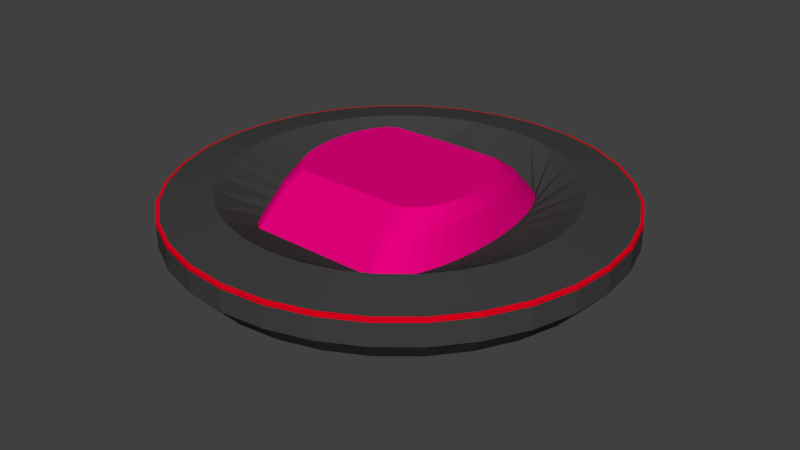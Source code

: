 # Source: UFOSmall.blend  (saved by Blender 2.76.0; exported with 4.5.12 LTS)
import bpy
from mathutils import Matrix  # noqa: F401  (used for matrix-valued properties, if any)

bpy.ops.wm.read_factory_settings(use_empty=True)
scene = bpy.context.scene
scene.name = 'Scene'

# ---- collections
col_collection_1 = bpy.data.collections.new('Collection 1'); scene.collection.children.link(col_collection_1)

# ---- materials (node trees are filled in below, after node groups)
mat_ufoboosters = bpy.data.materials.new('UFOBoosters')
mat_ufoboosters.alpha_threshold = 0.0
mat_ufoboosters.use_transparent_shadow = False
mat_ufoboosters.diffuse_color = (0.196, 0.1623, 0.1527, 1.0)
mat_ufoboosters.roughness = 0.5
mat_ufoboosters.specular_intensity = 1.0
mat_ufobody = bpy.data.materials.new('UFOBody')
mat_ufobody.alpha_threshold = 0.0
mat_ufobody.use_transparent_shadow = False
mat_ufobody.diffuse_color = (0.05222, 0.05222, 0.05222, 1.0)
mat_ufobody.roughness = 0.5
mat_ufobody.specular_intensity = 1.0
mat_ufocockpit = bpy.data.materials.new('UFOCockpit')
mat_ufocockpit.alpha_threshold = 0.0
mat_ufocockpit.use_transparent_shadow = False
mat_ufocockpit.diffuse_color = (0.8, 0.0, 0.208, 1.0)
mat_ufocockpit.roughness = 0.5
mat_ufocockpit.specular_intensity = 1.0
mat_ufoglow = bpy.data.materials.new('UFOGlow')
mat_ufoglow.alpha_threshold = 0.0
mat_ufoglow.use_transparent_shadow = False
mat_ufoglow.diffuse_color = (0.8, 0.0, 0.01434, 1.0)
mat_ufoglow.roughness = 0.5
mat_ufoglow.specular_intensity = 0.0

# ---- material node trees

# ---- world
world_world = bpy.data.worlds.new('World'); scene.world = world_world
world_world.color = (0.05088, 0.05088, 0.05088)
world_world.use_sun_shadow = False
world_world.sun_shadow_jitter_overblur = 0.0
world_world.cycles.sampling_method = 'MANUAL'
world_world.cycles.sample_map_resolution = 256

# ---- meshes
me_cube = bpy.data.meshes.new('Cube')
me_cube.from_pydata([(2.406, -7.441, 1.242), (-2.467, -7.441, 1.242), (4.472, 2.945, 1.242), (-5.913, -3.995, 1.242), (5.853, -3.995, 1.242), (-3.568, -6.853, 1.242), (6.215, -2.8, 1.242), (-5.913, 0.8788, 1.242), (2.406, 4.325, 1.242), (1.212, 4.687, 1.242), (-2.467, 4.325, 1.242), (-6.276, -2.8, 1.242), (6.337, -1.558, 1.242), (-4.533, -6.061, 1.242), (3.507, -6.853, 1.242), (-5.325, 1.98, 1.242), (-1.273, 4.687, 1.242), (5.264, 1.98, 1.242), (5.853, 0.8788, 1.242), (-0.03034, 4.81, 1.242), (6.215, -0.3158, 1.242), (-4.533, 2.945, 1.242), (4.472, -6.061, 1.242), (-6.398, -1.558, 1.242), (-5.325, -5.096, 1.242), (1.212, -7.804, 1.242), (3.507, 3.737, 1.242), (-1.273, -7.804, 1.242), (-0.03034, -7.926, 1.242), (-6.276, -0.3158, 1.242), (5.264, -5.096, 1.242), (-3.568, 3.737, 1.242), (2.406, -7.441, 0.5334), (-2.467, -7.441, 0.5334), (4.472, 2.945, 0.5334), (-5.913, -3.995, 0.5334), (5.853, -3.995, 0.5334), (-3.568, -6.853, 0.5334), (6.215, -2.8, 0.5334), (-5.913, 0.8788, 0.5334), (2.406, 4.325, 0.5334), (1.212, 4.687, 0.5334), (-2.467, 4.325, 0.5334), (-6.276, -2.8, 0.5334), (6.337, -1.558, 0.5334), (-4.533, -6.061, 0.5334), (3.507, -6.853, 0.5334), (-5.325, 1.98, 0.5334), (-1.273, 4.687, 0.5334), (5.264, 1.98, 0.5334), (5.853, 0.8788, 0.5334), (-0.03034, 4.81, 0.5334), (6.215, -0.3158, 0.5334), (-4.533, 2.945, 0.5334), (4.472, -6.061, 0.5334), (-6.398, -1.558, 0.5334), (-5.325, -5.096, 0.5334), (1.212, -7.804, 0.5334), (3.507, 3.737, 0.5334), (-1.273, -7.804, 0.5334), (-0.03034, -7.926, 0.5334), (-6.276, -0.3158, 0.5334), (5.264, -5.096, 0.5334), (-3.568, 3.737, 0.5334), (2.202, -6.948, -0.05853), (-2.263, -6.948, -0.05853), (4.094, 2.567, -0.05853), (-5.42, -3.791, -0.05853), (5.359, -3.791, -0.05853), (-3.271, -6.409, -0.05853), (5.691, -2.696, -0.05853), (-5.42, 0.6743, -0.05853), (2.202, 3.831, -0.05853), (1.108, 4.163, -0.05853), (-2.263, 3.831, -0.05853), (-5.752, -2.696, -0.05853), (5.803, -1.558, -0.05853), (-4.155, -5.683, -0.05853), (3.21, -6.409, -0.05853), (-4.881, 1.683, -0.05853), (-1.168, 4.163, -0.05853), (4.82, 1.683, -0.05853), (5.359, 0.6743, -0.05853), (-0.03034, 4.275, -0.05853), (5.691, -0.42, -0.05853), (-4.155, 2.567, -0.05853), (4.094, -5.683, -0.05853), (-5.864, -1.558, -0.05853), (-4.881, -4.799, -0.05853), (1.108, -7.28, -0.05853), (3.21, 3.292, -0.05853), (-1.168, -7.28, -0.05853), (-0.03034, -7.392, -0.05853), (-5.752, -0.42, -0.05853), (4.82, -4.799, -0.05853), (-3.271, 3.292, -0.05853), (1.835, -6.062, -0.56), (-1.896, -6.062, -0.56), (3.416, 1.889, -0.56), (-4.534, -3.423, -0.56), (4.473, -3.423, -0.56), (-2.738, -5.611, -0.56), (4.75, -2.509, -0.56), (-4.534, 0.3073, -0.56), (1.835, 2.945, -0.4095), (0.9206, 3.223, -0.6165), (-1.896, 2.945, -0.4095), (-4.811, -2.509, -0.56), (4.844, -1.558, -0.56), (-3.477, -5.005, -0.56), (2.678, -5.611, -0.56), (-4.083, 1.15, -0.56), (-0.9813, 3.223, -0.6165), (4.022, 1.15, -0.56), (4.473, 0.3073, -0.56), (-0.03034, 3.316, -0.6165), (4.75, -0.6071, -0.56), (-3.477, 1.889, -0.56), (3.416, -5.005, -0.56), (-4.905, -1.558, -0.56), (-4.083, -4.266, -0.56), (0.9206, -6.339, -0.56), (2.678, 2.495, -0.56), (-0.9813, -6.339, -0.56), (-0.03034, -6.433, -0.56), (-4.811, -0.6071, -0.56), (4.022, -4.266, -0.56), (-2.738, 2.495, -0.56), (1.374, -4.948, -1.223), (-1.434, -4.948, -1.223), (2.564, 1.036, -1.223), (-3.42, -2.962, -1.223), (3.359, -2.962, -1.223), (-2.069, -4.609, -1.223), (3.568, -2.274, -1.223), (-3.42, -0.154, -1.223), (1.374, 1.832, -1.223), (0.6854, 2.041, -1.223), (-1.434, 1.832, -1.223), (-3.629, -2.274, -1.223), (3.639, -1.558, -1.223), (-2.625, -4.153, -1.223), (2.008, -4.609, -1.223), (-3.081, 0.4804, -1.223), (-0.7461, 2.041, -1.223), (3.02, 0.4804, -1.223), (3.359, -0.154, -1.223), (-0.03034, 2.111, -1.223), (3.568, -0.8423, -1.223), (-2.625, 1.036, -1.223), (2.564, -4.153, -1.223), (-3.699, -1.558, -1.223), (-3.081, -3.597, -1.223), (0.6854, -5.157, -1.223), (2.008, 1.493, -1.223), (-0.7461, -5.157, -1.223), (-0.03034, -5.227, -1.223), (-3.629, -0.8423, -1.223), (3.02, -3.597, -1.223), (-2.069, 1.493, -1.223), (0.8911, -3.783, -1.492), (-0.9518, -3.783, -1.492), (1.672, 0.1447, -1.492), (-2.255, -2.48, -1.492), (2.194, -2.48, -1.492), (-1.368, -3.56, -1.492), (2.331, -2.028, -1.492), (-2.255, -0.6366, -1.492), (0.8911, 0.6667, -1.492), (0.4394, 0.8037, -1.492), (-0.9518, 0.6666, -1.492), (-2.392, -2.028, -1.492), (2.378, -1.558, -1.492), (-1.733, -3.261, -1.492), (1.307, -3.56, -1.492), (-2.032, -0.2203, -1.492), (-0.5001, 0.8037, -1.492), (1.972, -0.2203, -1.492), (2.194, -0.6366, -1.492), (-0.03034, 0.85, -1.492), (2.331, -1.088, -1.492), (-1.733, 0.1446, -1.492), (1.672, -3.261, -1.492), (-2.438, -1.558, -1.492), (-2.032, -2.896, -1.492), (0.4394, -3.92, -1.492), (1.307, 0.4441, -1.492), (-0.5001, -3.92, -1.492), (-0.03034, -3.966, -1.492), (-2.392, -1.088, -1.492), (1.972, -2.896, -1.492), (-1.368, 0.4441, -1.492), (1.83, -6.049, 1.504), (-1.89, -6.049, 1.504), (3.407, 1.879, 1.504), (-4.521, -3.418, 1.504), (4.46, -3.418, 1.504), (-2.731, -5.6, 1.504), (4.737, -2.506, 1.504), (-4.521, 0.302, 1.504), (1.83, 2.933, 1.504), (0.9179, 3.209, 1.504), (-1.89, 2.933, 1.504), (-4.798, -2.506, 1.504), (4.83, -1.558, 1.504), (-3.467, -4.995, 1.504), (2.67, -5.6, 1.504), (-4.072, 1.142, 1.504), (-0.9786, 3.209, 1.504), (4.011, 1.142, 1.504), (4.46, 0.3021, 1.504), (-0.03034, 3.303, 1.504), (4.737, -0.6098, 1.504), (-3.467, 1.879, 1.504), (3.407, -4.995, 1.504), (-4.891, -1.558, 1.504), (-4.072, -4.259, 1.504), (0.9179, -6.326, 1.504), (2.67, 2.484, 1.504), (-0.9786, -6.326, 1.504), (-0.03034, -6.419, 1.504), (-4.798, -0.6098, 1.504), (4.011, -4.259, 1.504), (-2.731, 2.484, 1.504), (2.221, -4.605, 0.7845), (-2.281, -4.605, 0.7845), (2.622, 0.7741, 0.7845), (-2.95, -2.82, 0.7845), (2.89, -2.82, 0.7845), (-2.495, -4.3, 0.7845), (2.96, -2.202, 0.7845), (-2.95, -0.296, 0.7845), (2.221, 1.489, 0.7845), (1.989, 1.677, 0.7845), (-2.281, 1.489, 0.7845), (-3.021, -2.202, 0.7845), (2.984, -1.558, 0.7845), (-2.682, -3.89, 0.7845), (2.434, -4.3, 0.7845), (-2.836, 0.2743, 0.7845), (-2.049, 1.677, 0.7845), (2.775, 0.2743, 0.7845), (2.89, -0.2959, 0.7845), (-0.03034, 1.74, 0.7845), (2.96, -0.9147, 0.7845), (-2.682, 0.774, 0.7845), (2.622, -3.89, 0.7845), (-3.045, -1.558, 0.7845), (-2.836, -3.39, 0.7845), (1.989, -4.793, 0.7845), (2.434, 1.184, 0.7845), (-2.049, -4.793, 0.7845), (1.748, -4.856, 0.7845), (-3.021, -0.9147, 0.7845), (2.775, -3.39, 0.7845), (-2.495, 1.184, 0.7845), (2.013, -3.925, 1.623), (-2.063, -3.925, 1.623), (2.376, 0.2535, 1.623), (-2.668, -2.539, 1.623), (2.618, -2.539, 1.623), (-2.256, -3.688, 1.623), (2.682, -2.058, 1.623), (-2.668, -0.5776, 1.623), (2.013, 0.8089, 1.623), (1.803, 0.9547, 1.623), (-2.063, 0.8089, 1.623), (-2.732, -2.058, 1.623), (2.703, -1.558, 1.623), (-2.426, -3.37, 1.623), (2.206, -3.688, 1.623), (-2.565, -0.1347, 1.623), (-1.853, 0.9547, 1.623), (2.515, -0.1347, 1.623), (2.618, -0.5776, 1.623), (-0.02507, 1.004, 1.623), (2.682, -1.058, 1.623), (-2.426, 0.2535, 1.623), (2.376, -3.37, 1.623), (-2.753, -1.558, 1.623), (-2.565, -2.982, 1.623), (1.803, -4.071, 1.623), (2.206, 0.5722, 1.623), (-1.853, -4.071, 1.623), (1.584, -4.12, 1.623), (-2.732, -1.058, 1.623), (2.515, -2.982, 1.623), (-2.256, 0.5722, 1.623), (1.848, -3.348, 2.053), (-1.889, -3.348, 2.053), (2.181, -0.1882, 2.053), (-2.445, -2.299, 2.053), (2.403, -2.299, 2.053), (-2.067, -3.169, 2.053), (2.461, -1.936, 2.053), (-2.445, -0.8167, 2.053), (1.848, 0.2317, 2.053), (1.655, 0.342, 2.053), (-1.889, 0.2317, 2.053), (-2.503, -1.936, 2.053), (2.481, -1.558, 2.053), (-2.222, -2.928, 2.053), (2.025, -3.169, 2.053), (-2.35, -0.4818, 2.053), (-1.697, 0.342, 2.053), (2.308, -0.4818, 2.053), (2.403, -0.8167, 2.053), (-0.0209, 0.3792, 2.053), (2.461, -1.18, 2.053), (-2.222, -0.1882, 2.053), (2.181, -2.928, 2.053), (-2.523, -1.558, 2.053), (-2.35, -2.634, 2.053), (1.655, -3.458, 2.053), (2.025, 0.0527, 2.053), (-1.697, -3.458, 2.053), (1.455, -3.495, 2.053), (-2.503, -1.18, 2.053), (2.308, -2.634, 2.053), (-2.067, 0.0527, 2.053), (-4.533, -6.061, 1.153), (-5.325, -5.096, 1.153), (5.264, -5.096, 1.153), (4.472, -6.061, 1.153), (6.215, -0.3158, 1.153), (6.337, -1.558, 1.153), (2.406, 4.325, 1.153), (3.507, 3.737, 1.153), (3.507, -6.853, 1.153), (-1.273, -7.804, 1.153), (-2.467, -7.441, 1.153), (-5.913, -3.995, 1.153), (-6.398, -1.558, 1.153), (-6.276, -0.3158, 1.153), (-1.273, 4.687, 1.153), (-0.03034, 4.81, 1.153), (4.472, 2.945, 1.153), (2.406, -7.441, 1.153), (1.212, -7.804, 1.153), (-3.568, 3.737, 1.153), (-2.467, 4.325, 1.153), (-6.276, -2.8, 1.153), (-4.533, 2.945, 1.153), (-0.03034, -7.926, 1.153), (-5.325, 1.98, 1.153), (6.215, -2.8, 1.153), (5.853, -3.995, 1.153), (-3.568, -6.853, 1.153), (5.264, 1.98, 1.153), (5.853, 0.8788, 1.153), (1.212, 4.687, 1.153), (-5.913, 0.8788, 1.153), (-5.25, -5.046, 1.258), (-4.469, -5.997, 1.258), (4.409, -5.997, 1.258), (5.189, -5.046, 1.258), (6.247, -1.558, 1.258), (6.127, -0.3333, 1.258), (3.457, 3.662, 1.258), (2.372, 4.242, 1.258), (3.457, -6.778, 1.258), (-2.433, -7.358, 1.258), (-1.255, -7.716, 1.258), (-5.83, -3.961, 1.258), (-6.187, -0.3333, 1.258), (-6.308, -1.558, 1.258), (-0.03034, 4.72, 1.258), (-1.255, 4.599, 1.258), (4.409, 2.881, 1.258), (1.194, -7.716, 1.258), (2.372, -7.358, 1.258), (-2.433, 4.242, 1.258), (-3.518, 3.662, 1.258), (-6.187, -2.783, 1.258), (-4.469, 2.881, 1.258), (-0.03034, -7.836, 1.258), (-5.25, 1.93, 1.258), (5.77, -3.961, 1.258), (6.127, -2.783, 1.258), (-3.518, -6.778, 1.258), (5.77, 0.8444, 1.258), (5.189, 1.93, 1.258), (1.194, 4.599, 1.258), (-5.83, 0.8444, 1.258), (1.835, -6.062, 0.02156), (-1.896, -6.062, 0.02156), (3.416, 1.889, 0.02156), (-4.534, -3.423, 0.02156), (4.473, -3.423, 0.02156), (-2.738, -5.611, 0.02156), (4.75, -2.509, 0.02156), (-4.534, 0.3073, 0.02156), (1.835, 2.945, 0.02156), (0.9206, 3.223, 0.02156), (-1.896, 2.945, 0.02156), (-4.811, -2.509, 0.02156), (4.844, -1.558, 0.02156), (-3.477, -5.005, 0.02156), (2.678, -5.611, 0.02156), (-4.083, 1.15, 0.02156), (-0.9813, 3.223, 0.02156), (4.022, 1.15, 0.02156), (4.473, 0.3073, 0.02156), (-0.03034, 3.316, 0.02156), (4.75, -0.6071, 0.02156), (-3.477, 1.889, 0.02156), (3.416, -5.005, 0.02156), (-4.905, -1.558, 0.02156), (-4.083, -4.266, 0.02156), (0.9206, -6.339, 0.02156), (2.678, 2.495, 0.02156), (-0.9813, -6.339, 0.02156), (-0.03034, -6.433, 0.02156), (-4.811, -0.6071, 0.02156), (4.022, -4.266, 0.02156), (-2.738, 2.495, 0.02156), (1.374, -4.948, -0.6418), (-1.434, -4.948, -0.6418), (2.564, 1.036, -0.6418), (-3.42, -2.962, -0.6418), (3.359, -2.962, -0.6418), (-2.069, -4.609, -0.6418), (3.568, -2.274, -0.6418), (-3.42, -0.154, -0.6418), (1.374, 1.832, -0.6418), (0.6854, 2.041, -0.6418), (-1.434, 1.832, -0.6418), (-3.629, -2.274, -0.6418), (3.639, -1.558, -0.6418), (-2.625, -4.153, -0.6418), (2.008, -4.609, -0.6418), (-3.081, 0.4804, -0.6418), (-0.7461, 2.041, -0.6418), (3.02, 0.4804, -0.6418), (3.359, -0.154, -0.6418), (-0.03034, 2.111, -0.6418), (3.568, -0.8423, -0.6418), (-2.625, 1.036, -0.6418), (2.564, -4.153, -0.6418), (-3.699, -1.558, -0.6418), (-3.081, -3.597, -0.6418), (0.6854, -5.157, -0.6418), (2.008, 1.493, -0.6418), (-0.7461, -5.157, -0.6418), (-0.03034, -5.227, -0.6418), (-3.629, -0.8423, -0.6418), (3.02, -3.597, -0.6418), (-2.069, 1.493, -0.6418), (-2.311, 3.258, -0.3739), (-2.089, 3.258, -0.4246), (-1.91, 3.258, -0.5667), (-1.812, 3.258, -0.7719), (-1.812, 3.258, -0.9998), (-1.91, 3.258, -1.205), (-2.089, 3.258, -1.347), (-2.311, 3.258, -1.398), (-2.533, 3.258, -1.347), (-2.711, 3.258, -1.205), (-2.81, 3.258, -0.9998), (-2.81, 3.258, -0.7719), (-2.711, 3.258, -0.5667), (-2.533, 3.258, -0.4246), (2.384, 3.258, -0.3739), (2.607, 3.258, -0.4246), (2.785, 3.258, -0.5667), (2.884, 3.258, -0.7719), (2.884, 3.258, -0.9998), (2.785, 3.258, -1.205), (2.607, 3.258, -1.347), (2.384, 3.258, -1.398), (2.162, 3.258, -1.347), (1.984, 3.258, -1.205), (1.885, 3.258, -0.9998), (1.885, 3.258, -0.7719), (1.984, 3.258, -0.5667), (2.162, 3.258, -0.4246), (-1.895, 3.009, -0.4646), (-1.712, 3.009, -0.5063), (-1.566, 3.009, -0.6232), (-1.484, 3.009, -0.7921), (-1.484, 3.009, -0.9796), (-1.566, 3.009, -1.148), (-1.712, 3.009, -1.265), (-1.895, 3.009, -1.307), (-2.078, 3.009, -1.265), (-2.224, 3.009, -1.148), (-2.306, 3.009, -0.9796), (-2.306, 3.009, -0.7921), (-2.224, 3.009, -0.6232), (-2.078, 3.009, -0.5063), (1.969, 3.009, -0.4646), (2.151, 3.009, -0.5063), (2.298, 3.009, -0.6232), (2.379, 3.009, -0.7921), (2.379, 3.009, -0.9796), (2.298, 3.009, -1.148), (2.151, 3.009, -1.265), (1.969, 3.009, -1.307), (1.786, 3.009, -1.265), (1.639, 3.009, -1.148), (1.558, 3.009, -0.9796), (1.558, 3.009, -0.7921), (1.639, 3.009, -0.6232), (1.786, 3.009, -0.5063), (-1.507, 2.751, -0.5492), (-1.361, 2.751, -0.5825), (-1.244, 2.751, -0.6759), (-1.179, 2.751, -0.8109), (-1.179, 2.751, -0.9608), (-1.244, 2.751, -1.096), (-1.361, 2.751, -1.189), (-1.507, 2.751, -1.223), (-1.653, 2.751, -1.189), (-1.77, 2.751, -1.096), (-1.835, 2.751, -0.9608), (-1.835, 2.751, -0.8109), (-1.77, 2.751, -0.6759), (-1.653, 2.751, -0.5825), (1.581, 2.751, -0.5492), (1.727, 2.751, -0.5825), (1.844, 2.751, -0.6759), (1.909, 2.751, -0.8109), (1.909, 2.751, -0.9608), (1.844, 2.751, -1.096), (1.727, 2.751, -1.189), (1.581, 2.751, -1.223), (1.435, 2.751, -1.189), (1.318, 2.751, -1.096), (1.253, 2.751, -0.9608), (1.253, 2.751, -0.8109), (1.318, 2.751, -0.6759), (1.435, 2.751, -0.5825), (-1.169, 2.209, -0.6228), (-1.055, 2.209, -0.6488), (-0.9638, 2.209, -0.7218), (-0.913, 2.209, -0.8273), (-0.913, 2.209, -0.9444), (-0.9638, 2.209, -1.05), (-1.055, 2.209, -1.123), (-1.169, 2.209, -1.149), (-1.284, 2.209, -1.123), (-1.375, 2.209, -1.05), (-1.426, 2.209, -0.9444), (-1.426, 2.209, -0.8273), (-1.375, 2.209, -0.7218), (-1.284, 2.209, -0.6488), (1.243, 2.209, -0.6228), (1.357, 2.209, -0.6488), (1.449, 2.209, -0.7218), (1.5, 2.209, -0.8273), (1.5, 2.209, -0.9444), (1.449, 2.209, -1.05), (1.357, 2.209, -1.123), (1.243, 2.209, -1.149), (1.129, 2.209, -1.123), (1.038, 2.209, -1.05), (0.9868, 2.209, -0.9444), (0.9868, 2.209, -0.8273), (1.038, 2.209, -0.7218), (1.129, 2.209, -0.6488), (-1.169, 1.527, -0.6228), (-1.055, 1.527, -0.6488), (-0.9638, 1.527, -0.7218), (-0.913, 1.527, -0.8273), (-0.913, 1.527, -0.9444), (-0.9638, 1.527, -1.05), (-1.055, 1.527, -1.123), (-1.169, 1.527, -1.149), (-1.284, 1.527, -1.123), (-1.375, 1.527, -1.05), (-1.426, 1.527, -0.9444), (-1.426, 1.527, -0.8273), (-1.375, 1.527, -0.7218), (-1.284, 1.527, -0.6488), (1.243, 1.527, -0.6228), (1.357, 1.527, -0.6488), (1.449, 1.527, -0.7218), (1.5, 1.527, -0.8273), (1.5, 1.527, -0.9444), (1.449, 1.527, -1.05), (1.357, 1.527, -1.123), (1.243, 1.527, -1.149), (1.129, 1.527, -1.123), (1.038, 1.527, -1.05), (0.9868, 1.527, -0.9444), (0.9868, 1.527, -0.8273), (1.038, 1.527, -0.7218), (1.129, 1.527, -0.6488), (-2.311, 3.989, -0.2436), (-2.032, 3.989, -0.3072), (-1.809, 3.989, -0.4854), (-1.685, 3.989, -0.7429), (-1.685, 3.989, -1.029), (-1.809, 3.989, -1.286), (-2.032, 3.989, -1.464), (-2.311, 3.989, -1.528), (-2.589, 3.989, -1.464), (-2.813, 3.989, -1.286), (-2.937, 3.989, -1.029), (-2.937, 3.989, -0.7429), (-2.813, 3.989, -0.4854), (-2.589, 3.989, -0.3072), (2.384, 3.989, -0.2641), (2.654, 3.989, -0.3256), (2.871, 3.989, -0.4982), (2.991, 3.989, -0.7475), (2.991, 3.989, -1.024), (2.871, 3.989, -1.274), (2.654, 3.989, -1.446), (2.384, 3.989, -1.508), (2.115, 3.989, -1.446), (1.898, 3.989, -1.274), (1.778, 3.989, -1.024), (1.778, 3.989, -0.7475), (1.898, 3.989, -0.4982), (2.115, 3.989, -0.3256), (2.384, 3.753, -0.4817), (2.56, 3.753, -0.5217), (2.7, 3.753, -0.6339), (2.778, 3.753, -0.7959), (2.778, 3.753, -0.9758), (2.7, 3.753, -1.138), (2.56, 3.753, -1.25), (2.384, 3.753, -1.29), (2.209, 3.753, -1.25), (2.068, 3.753, -1.138), (1.99, 3.753, -0.9758), (1.99, 3.753, -0.7959), (2.068, 3.753, -0.6339), (2.209, 3.753, -0.5217), (-2.311, 3.753, -0.4634), (-2.127, 3.753, -0.5053), (-1.98, 3.753, -0.6225), (-1.899, 3.753, -0.7918), (-1.899, 3.753, -0.9798), (-1.98, 3.753, -1.149), (-2.127, 3.753, -1.266), (-2.311, 3.753, -1.308), (-2.494, 3.753, -1.266), (-2.641, 3.753, -1.149), (-2.723, 3.753, -0.9798), (-2.723, 3.753, -0.7918), (-2.641, 3.753, -0.6225), (-2.494, 3.753, -0.5053), (2.384, 4.433, -0.7575), (2.44, 4.433, -0.7702), (2.485, 4.433, -0.8058), (2.51, 4.433, -0.8573), (2.51, 4.433, -0.9144), (2.485, 4.433, -0.9659), (2.44, 4.433, -1.002), (2.384, 4.433, -1.014), (2.329, 4.433, -1.002), (2.284, 4.433, -0.9659), (2.259, 4.433, -0.9144), (2.259, 4.433, -0.8573), (2.284, 4.433, -0.8058), (2.329, 4.433, -0.7702), (-2.311, 4.433, -0.7739), (-2.262, 4.433, -0.785), (-2.223, 4.433, -0.816), (-2.202, 4.433, -0.8609), (-2.202, 4.433, -0.9108), (-2.223, 4.433, -0.9557), (-2.262, 4.433, -0.9867), (-2.311, 4.433, -0.9978), (-2.359, 4.433, -0.9867), (-2.398, 4.433, -0.9557), (-2.42, 4.433, -0.9108), (-2.42, 4.433, -0.8609), (-2.398, 4.433, -0.816), (-2.359, 4.433, -0.785)], [], [(353, 205, 216, 352), (36, 68, 70, 38), (321, 56, 45, 320), (323, 54, 62, 322), (325, 44, 52, 324), (327, 58, 40, 326), (328, 46, 54, 323), (330, 33, 59, 329), (331, 35, 56, 321), (333, 61, 55, 332), (335, 51, 48, 334), (336, 34, 58, 327), (338, 57, 32, 337), (340, 42, 63, 339), (341, 43, 35, 331), (337, 32, 46, 328), (339, 63, 53, 342), (329, 59, 60, 343), (334, 48, 42, 340), (342, 53, 47, 344), (346, 36, 38, 345), (347, 37, 33, 330), (349, 50, 49, 348), (348, 49, 34, 336), (326, 40, 41, 350), (351, 39, 61, 333), (320, 45, 37, 347), (344, 47, 39, 351), (324, 52, 50, 349), (322, 62, 36, 346), (350, 41, 51, 335), (332, 55, 43, 341), (343, 60, 57, 338), (345, 38, 44, 325), (94, 126, 100, 68), (37, 69, 65, 33), (50, 82, 81, 49), (49, 81, 66, 34), (40, 72, 73, 41), (39, 71, 93, 61), (45, 77, 69, 37), (47, 79, 71, 39), (52, 84, 82, 50), (62, 94, 68, 36), (41, 73, 83, 51), (55, 87, 75, 43), (60, 92, 89, 57), (38, 70, 76, 44), (56, 88, 77, 45), (54, 86, 94, 62), (44, 76, 84, 52), (58, 90, 72, 40), (46, 78, 86, 54), (33, 65, 91, 59), (35, 67, 88, 56), (61, 93, 87, 55), (51, 83, 80, 48), (34, 66, 90, 58), (57, 89, 64, 32), (42, 74, 95, 63), (43, 75, 67, 35), (32, 64, 78, 46), (63, 95, 85, 53), (59, 91, 92, 60), (48, 80, 74, 42), (53, 85, 79, 47), (107, 395, 387, 99), (73, 105, 115, 83), (87, 119, 107, 75), (92, 124, 121, 89), (70, 102, 108, 76), (88, 120, 109, 77), (86, 118, 126, 94), (76, 108, 116, 84), (90, 122, 104, 72), (78, 110, 118, 86), (65, 97, 123, 91), (67, 99, 120, 88), (93, 125, 119, 87), (83, 115, 112, 80), (66, 98, 122, 90), (89, 121, 96, 64), (74, 106, 127, 95), (75, 107, 99, 67), (64, 96, 110, 78), (95, 127, 117, 85), (91, 123, 124, 92), (80, 112, 106, 74), (85, 117, 111, 79), (68, 100, 102, 70), (69, 101, 97, 65), (82, 114, 113, 81), (81, 113, 98, 66), (72, 104, 105, 73), (71, 103, 125, 93), (77, 109, 101, 69), (79, 111, 103, 71), (84, 116, 114, 82), (147, 179, 176, 144), (156, 444, 443, 155), (121, 409, 384, 96), (142, 430, 416, 128), (115, 403, 400, 112), (159, 447, 426, 138), (99, 387, 408, 120), (154, 442, 418, 130), (110, 398, 406, 118), (151, 439, 445, 157), (108, 396, 404, 116), (155, 443, 417, 129), (120, 408, 397, 109), (136, 424, 442, 154), (124, 412, 409, 121), (158, 446, 438, 150), (126, 414, 388, 100), (140, 428, 422, 134), (139, 427, 439, 151), (109, 397, 389, 101), (147, 435, 425, 137), (146, 434, 436, 148), (113, 401, 386, 98), (135, 423, 431, 143), (157, 445, 423, 135), (100, 388, 390, 102), (137, 425, 424, 136), (145, 433, 434, 146), (123, 411, 412, 124), (129, 417, 421, 133), (143, 431, 437, 149), (96, 384, 398, 110), (170, 176, 179, 169, 168, 186, 162, 177, 178, 180, 172, 166, 164, 190, 182, 174, 160, 185, 188, 187, 161, 165, 173, 184, 163, 171, 183, 189, 167, 175, 181, 191), (130, 162, 186, 154), (153, 185, 160, 128), (138, 170, 191, 159), (139, 171, 163, 131), (128, 160, 174, 142), (159, 191, 181, 149), (155, 187, 188, 156), (144, 176, 170, 138), (149, 181, 175, 143), (132, 164, 166, 134), (133, 165, 161, 129), (146, 178, 177, 145), (145, 177, 162, 130), (136, 168, 169, 137), (135, 167, 189, 157), (141, 173, 165, 133), (143, 175, 167, 135), (148, 180, 178, 146), (158, 190, 164, 132), (137, 169, 179, 147), (151, 183, 171, 139), (156, 188, 185, 153), (134, 166, 172, 140), (152, 184, 173, 141), (150, 182, 190, 158), (140, 172, 180, 148), (154, 186, 168, 136), (142, 174, 182, 150), (129, 161, 187, 155), (131, 163, 184, 152), (157, 189, 183, 151), (201, 233, 232, 200), (355, 222, 214, 354), (357, 212, 204, 356), (359, 200, 218, 358), (354, 214, 206, 360), (362, 219, 193, 361), (352, 216, 195, 363), (365, 215, 221, 364), (367, 208, 211, 366), (358, 218, 194, 368), (370, 192, 217, 369), (372, 223, 202, 371), (363, 195, 203, 373), (360, 206, 192, 370), (374, 213, 223, 372), (375, 220, 219, 362), (371, 202, 208, 367), (376, 207, 213, 374), (378, 198, 196, 377), (361, 193, 197, 379), (381, 209, 210, 380), (368, 194, 209, 381), (382, 201, 200, 359), (364, 221, 199, 383), (379, 197, 205, 353), (383, 199, 207, 376), (380, 210, 212, 357), (377, 196, 222, 355), (366, 211, 201, 382), (373, 203, 215, 365), (369, 217, 220, 375), (356, 204, 198, 378), (236, 268, 262, 230), (221, 253, 231, 199), (197, 229, 237, 205), (199, 231, 239, 207), (210, 242, 244, 212), (196, 228, 254, 222), (211, 243, 233, 201), (203, 235, 247, 215), (217, 249, 252, 220), (204, 236, 230, 198), (205, 237, 248, 216), (222, 254, 246, 214), (212, 244, 236, 204), (200, 232, 250, 218), (214, 246, 238, 206), (219, 251, 225, 193), (216, 248, 227, 195), (215, 247, 253, 221), (208, 240, 243, 211), (218, 250, 226, 194), (192, 224, 249, 217), (223, 255, 234, 202), (195, 227, 235, 203), (206, 238, 224, 192), (213, 245, 255, 223), (220, 252, 251, 219), (202, 234, 240, 208), (207, 239, 245, 213), (198, 230, 228, 196), (193, 225, 229, 197), (209, 241, 242, 210), (194, 226, 241, 209), (283, 315, 289, 257), (237, 269, 280, 248), (254, 286, 278, 246), (244, 276, 268, 236), (232, 264, 282, 250), (246, 278, 270, 238), (251, 283, 257, 225), (248, 280, 259, 227), (247, 279, 285, 253), (240, 272, 275, 243), (250, 282, 258, 226), (224, 256, 281, 249), (255, 287, 266, 234), (227, 259, 267, 235), (238, 270, 256, 224), (245, 277, 287, 255), (252, 284, 283, 251), (234, 266, 272, 240), (239, 271, 277, 245), (230, 262, 260, 228), (225, 257, 261, 229), (241, 273, 274, 242), (226, 258, 273, 241), (233, 265, 264, 232), (253, 285, 263, 231), (229, 261, 269, 237), (231, 263, 271, 239), (242, 274, 276, 244), (228, 260, 286, 254), (243, 275, 265, 233), (235, 267, 279, 247), (249, 281, 284, 252), (298, 319, 309, 303, 295, 317, 311, 299, 291, 312, 301, 293, 289, 315, 316, 313, 288, 302, 310, 318, 292, 294, 300, 308, 306, 305, 290, 314, 296, 297, 307, 304), (280, 312, 291, 259), (279, 311, 317, 285), (272, 304, 307, 275), (282, 314, 290, 258), (256, 288, 313, 281), (287, 319, 298, 266), (259, 291, 299, 267), (270, 302, 288, 256), (277, 309, 319, 287), (284, 316, 315, 283), (266, 298, 304, 272), (271, 303, 309, 277), (262, 294, 292, 260), (257, 289, 293, 261), (273, 305, 306, 274), (258, 290, 305, 273), (265, 297, 296, 264), (285, 317, 295, 263), (261, 293, 301, 269), (263, 295, 303, 271), (274, 306, 308, 276), (260, 292, 318, 286), (275, 307, 297, 265), (267, 299, 311, 279), (281, 313, 316, 284), (268, 300, 294, 262), (269, 301, 312, 280), (286, 318, 310, 278), (276, 308, 300, 268), (264, 296, 314, 282), (278, 310, 302, 270), (6, 345, 325, 12), (28, 343, 338, 25), (23, 332, 341, 11), (9, 350, 335, 19), (30, 322, 346, 4), (20, 324, 349, 18), (15, 344, 351, 7), (13, 320, 347, 5), (7, 351, 333, 29), (8, 326, 350, 9), (17, 348, 336, 2), (18, 349, 348, 17), (5, 347, 330, 1), (4, 346, 345, 6), (21, 342, 344, 15), (16, 334, 340, 10), (27, 329, 343, 28), (31, 339, 342, 21), (0, 337, 328, 14), (11, 341, 331, 3), (10, 340, 339, 31), (25, 338, 337, 0), (2, 336, 327, 26), (19, 335, 334, 16), (29, 333, 332, 23), (3, 331, 321, 24), (1, 330, 329, 27), (14, 328, 323, 22), (26, 327, 326, 8), (12, 325, 324, 20), (22, 323, 322, 30), (24, 321, 320, 13), (12, 356, 378, 6), (25, 369, 375, 28), (11, 373, 365, 23), (19, 366, 382, 9), (4, 377, 355, 30), (18, 380, 357, 20), (7, 383, 376, 15), (5, 379, 353, 13), (29, 364, 383, 7), (9, 382, 359, 8), (2, 368, 381, 17), (17, 381, 380, 18), (1, 361, 379, 5), (6, 378, 377, 4), (15, 376, 374, 21), (10, 371, 367, 16), (28, 375, 362, 27), (21, 374, 372, 31), (14, 360, 370, 0), (3, 363, 373, 11), (31, 372, 371, 10), (0, 370, 369, 25), (26, 358, 368, 2), (16, 367, 366, 19), (23, 365, 364, 29), (24, 352, 363, 3), (27, 362, 361, 1), (22, 354, 360, 14), (8, 359, 358, 26), (20, 357, 356, 12), (30, 355, 354, 22), (13, 353, 352, 24), (396, 428, 436, 404), (410, 442, 424, 392), (398, 430, 438, 406), (385, 417, 443, 411), (387, 419, 440, 408), (413, 445, 439, 407), (403, 435, 432, 400), (386, 418, 442, 410), (409, 441, 416, 384), (394, 426, 447, 415), (395, 427, 419, 387), (384, 416, 430, 398), (415, 447, 437, 405), (411, 443, 444, 412), (400, 432, 426, 394), (405, 437, 431, 399), (388, 420, 422, 390), (389, 421, 417, 385), (402, 434, 433, 401), (401, 433, 418, 386), (392, 424, 425, 393), (391, 423, 445, 413), (397, 429, 421, 389), (399, 431, 423, 391), (404, 436, 434, 402), (414, 446, 420, 388), (393, 425, 435, 403), (407, 439, 427, 395), (412, 444, 441, 409), (390, 422, 428, 396), (408, 440, 429, 397), (406, 438, 446, 414), (134, 422, 420, 132), (127, 415, 405, 117), (112, 400, 394, 106), (130, 418, 433, 145), (117, 405, 399, 111), (101, 389, 385, 97), (133, 421, 429, 141), (114, 402, 401, 113), (104, 392, 393, 105), (132, 420, 446, 158), (103, 391, 413, 125), (111, 399, 391, 103), (153, 441, 444, 156), (116, 404, 402, 114), (105, 393, 403, 115), (141, 429, 440, 152), (119, 407, 395, 107), (102, 390, 396, 108), (148, 436, 428, 140), (118, 406, 414, 126), (150, 438, 430, 142), (122, 410, 392, 104), (152, 440, 419, 131), (97, 385, 411, 123), (144, 432, 435, 147), (125, 413, 407, 119), (128, 416, 441, 153), (98, 386, 410, 122), (131, 419, 427, 139), (106, 394, 415, 127), (149, 437, 447, 159), (138, 426, 432, 144), (468, 469, 609, 608), (454, 455, 595, 594), (496, 495, 523, 524), (482, 481, 509, 510), (455, 454, 482, 483), (469, 468, 496, 497), (456, 455, 483, 484), (470, 469, 497, 498), (457, 456, 484, 485), (471, 470, 498, 499), (458, 457, 485, 486), (472, 471, 499, 500), (459, 458, 486, 487), (473, 472, 500, 501), (460, 459, 487, 488), (474, 473, 501, 502), (461, 460, 488, 489), (475, 474, 502, 503), (448, 461, 489, 476), (449, 448, 476, 477), (462, 475, 503, 490), (463, 462, 490, 491), (450, 449, 477, 478), (464, 463, 491, 492), (451, 450, 478, 479), (465, 464, 492, 493), (452, 451, 479, 480), (466, 465, 493, 494), (453, 452, 480, 481), (467, 466, 494, 495), (454, 453, 481, 482), (468, 467, 495, 496), (508, 507, 535, 536), (521, 520, 548, 549), (483, 482, 510, 511), (497, 496, 524, 525), (484, 483, 511, 512), (498, 497, 525, 526), (485, 484, 512, 513), (499, 498, 526, 527), (486, 485, 513, 514), (500, 499, 527, 528), (487, 486, 514, 515), (501, 500, 528, 529), (488, 487, 515, 516), (502, 501, 529, 530), (489, 488, 516, 517), (503, 502, 530, 531), (476, 489, 517, 504), (477, 476, 504, 505), (490, 503, 531, 518), (491, 490, 518, 519), (478, 477, 505, 506), (492, 491, 519, 520), (479, 478, 506, 507), (493, 492, 520, 521), (480, 479, 507, 508), (494, 493, 521, 522), (481, 480, 508, 509), (495, 494, 522, 523), (546, 559, 587, 574), (533, 532, 560, 561), (522, 521, 549, 550), (509, 508, 536, 537), (523, 522, 550, 551), (510, 509, 537, 538), (524, 523, 551, 552), (511, 510, 538, 539), (525, 524, 552, 553), (512, 511, 539, 540), (526, 525, 553, 554), (513, 512, 540, 541), (527, 526, 554, 555), (514, 513, 541, 542), (528, 527, 555, 556), (515, 514, 542, 543), (529, 528, 556, 557), (516, 515, 543, 544), (530, 529, 557, 558), (517, 516, 544, 545), (531, 530, 558, 559), (504, 517, 545, 532), (505, 504, 532, 533), (518, 531, 559, 546), (519, 518, 546, 547), (506, 505, 533, 534), (520, 519, 547, 548), (507, 506, 534, 535), (560, 573, 572, 571, 570, 569, 568, 567, 566, 565, 564, 563, 562, 561), (574, 587, 586, 585, 584, 583, 582, 581, 580, 579, 578, 577, 576, 575), (547, 546, 574, 575), (534, 533, 561, 562), (548, 547, 575, 576), (535, 534, 562, 563), (549, 548, 576, 577), (536, 535, 563, 564), (550, 549, 577, 578), (537, 536, 564, 565), (551, 550, 578, 579), (538, 537, 565, 566), (552, 551, 579, 580), (539, 538, 566, 567), (553, 552, 580, 581), (540, 539, 567, 568), (554, 553, 581, 582), (541, 540, 568, 569), (555, 554, 582, 583), (542, 541, 569, 570), (556, 555, 583, 584), (543, 542, 570, 571), (557, 556, 584, 585), (544, 543, 571, 572), (558, 557, 585, 586), (545, 544, 572, 573), (559, 558, 586, 587), (532, 545, 573, 560), (598, 599, 641, 640), (613, 614, 628, 627), (455, 456, 596, 595), (469, 470, 610, 609), (456, 457, 597, 596), (470, 471, 611, 610), (457, 458, 598, 597), (471, 472, 612, 611), (458, 459, 599, 598), (472, 473, 613, 612), (459, 460, 600, 599), (473, 474, 614, 613), (460, 461, 601, 600), (474, 475, 615, 614), (461, 448, 588, 601), (448, 449, 589, 588), (475, 615, 602, 462), (462, 463, 603, 602), (449, 450, 590, 589), (463, 464, 604, 603), (450, 451, 591, 590), (464, 465, 605, 604), (451, 452, 592, 591), (465, 466, 606, 605), (452, 453, 593, 592), (466, 467, 607, 606), (453, 454, 594, 593), (467, 468, 608, 607), (638, 639, 667, 666), (606, 607, 621, 620), (614, 615, 629, 628), (607, 608, 622, 621), (615, 602, 616, 629), (608, 609, 623, 622), (609, 610, 624, 623), (602, 603, 617, 616), (610, 611, 625, 624), (603, 604, 618, 617), (611, 612, 626, 625), (604, 605, 619, 618), (612, 613, 627, 626), (605, 606, 620, 619), (625, 626, 654, 653), (591, 592, 634, 633), (599, 600, 642, 641), (592, 593, 635, 634), (600, 601, 643, 642), (593, 594, 636, 635), (601, 588, 630, 643), (594, 595, 637, 636), (595, 596, 638, 637), (588, 589, 631, 630), (596, 597, 639, 638), (589, 590, 632, 631), (597, 598, 640, 639), (590, 591, 633, 632), (644, 645, 646, 647, 648, 649, 650, 651, 652, 653, 654, 655, 656, 657), (658, 659, 660, 661, 662, 663, 664, 665, 666, 667, 668, 669, 670, 671), (626, 627, 655, 654), (639, 640, 668, 667), (627, 628, 656, 655), (640, 641, 669, 668), (628, 629, 657, 656), (641, 642, 670, 669), (629, 616, 644, 657), (642, 643, 671, 670), (616, 617, 645, 644), (643, 630, 658, 671), (617, 618, 646, 645), (630, 631, 659, 658), (618, 619, 647, 646), (631, 632, 660, 659), (619, 620, 648, 647), (632, 633, 661, 660), (620, 621, 649, 648), (633, 634, 662, 661), (621, 622, 650, 649), (634, 635, 663, 662), (622, 623, 651, 650), (635, 636, 664, 663), (623, 624, 652, 651), (636, 637, 665, 664), (624, 625, 653, 652), (637, 638, 666, 665)])
me_cube.polygons.foreach_set('material_index', [1, 1, 1, 1, 1, 1, 1, 1, 1, 1, 1, 1, 1, 1, 1, 1, 1, 1, 1, 1, 1, 1, 1, 1, 1, 1, 1, 1, 1, 1, 1, 1, 1, 1, 1, 1, 1, 1, 1, 1, 1, 1, 1, 1, 1, 1, 1, 1, 1, 1, 1, 1, 1, 1, 1, 1, 1, 1, 1, 1, 1, 1, 1, 1, 1, 1, 1, 1, 1, 1, 1, 1, 1, 1, 1, 1, 1, 1, 1, 1, 1, 1, 1, 1, 1, 1, 1, 1, 1, 1, 1, 1, 1, 1, 1, 1, 1, 1, 1, 1, 1, 1, 1, 1, 1, 1, 1, 1, 1, 1, 1, 1, 1, 1, 1, 1, 1, 1, 1, 1, 1, 1, 1, 1, 1, 1, 1, 1, 1, 1, 1, 1, 1, 1, 1, 1, 1, 1, 1, 1, 1, 1, 1, 1, 1, 1, 1, 1, 1, 1, 1, 1, 1, 1, 1, 1, 1, 1, 1, 1, 1, 1, 1, 1, 1, 1, 1, 1, 1, 1, 1, 1, 1, 1, 1, 1, 1, 1, 1, 1, 1, 1, 1, 1, 1, 1, 1, 1, 1, 1, 1, 1, 1, 1, 2, 1, 1, 1, 1, 1, 1, 1, 1, 1, 1, 1, 1, 1, 1, 1, 1, 1, 1, 1, 1, 1, 1, 1, 1, 1, 1, 1, 1, 1, 1, 1, 2, 2, 2, 2, 2, 2, 2, 2, 2, 2, 2, 2, 2, 2, 2, 2, 2, 2, 2, 2, 2, 2, 2, 2, 2, 2, 2, 2, 2, 2, 2, 2, 2, 2, 2, 2, 2, 2, 2, 2, 2, 2, 2, 2, 2, 2, 2, 2, 2, 2, 2, 2, 2, 2, 2, 2, 2, 2, 2, 2, 2, 2, 2, 2, 3, 3, 3, 3, 3, 3, 3, 3, 3, 3, 3, 3, 3, 3, 3, 3, 3, 3, 3, 3, 3, 3, 3, 3, 3, 3, 3, 3, 3, 3, 3, 3, 3, 3, 3, 3, 3, 3, 3, 3, 3, 3, 3, 3, 3, 3, 3, 3, 3, 3, 3, 3, 3, 3, 3, 3, 3, 3, 3, 3, 3, 3, 3, 3, 0, 0, 0, 0, 0, 0, 0, 0, 0, 0, 0, 0, 0, 0, 0, 0, 0, 0, 0, 0, 0, 0, 0, 0, 0, 0, 0, 0, 0, 0, 0, 0, 1, 1, 1, 1, 1, 1, 1, 1, 1, 1, 1, 1, 1, 1, 1, 1, 1, 1, 1, 1, 1, 1, 1, 1, 1, 1, 1, 1, 1, 1, 1, 1, 0, 0, 0, 0, 0, 0, 0, 0, 0, 0, 0, 0, 0, 0, 0, 0, 0, 0, 0, 0, 0, 0, 0, 0, 0, 0, 0, 0, 0, 0, 0, 0, 0, 0, 0, 0, 0, 0, 0, 0, 0, 0, 0, 0, 0, 0, 0, 0, 0, 0, 0, 0, 0, 0, 0, 0, 0, 0, 0, 0, 0, 0, 0, 0, 0, 0, 0, 0, 0, 0, 0, 0, 0, 0, 0, 0, 0, 0, 0, 0, 0, 0, 0, 0, 0, 0, 0, 0, 0, 0, 0, 0, 0, 0, 0, 0, 0, 0, 0, 0, 0, 0, 0, 0, 0, 0, 0, 0, 0, 0, 0, 0, 0, 0, 0, 0, 0, 0, 0, 0, 0, 0, 0, 0, 0, 0, 0, 0, 0, 0, 0, 0, 0, 0, 0, 0, 0, 0, 0, 0, 0, 0, 0, 0, 0, 0, 0, 0, 0, 0, 0, 0, 0, 0, 0, 0, 0, 0, 0, 0, 0, 0, 0, 0, 0, 0, 0, 0, 0, 0, 0, 0, 0, 0, 0, 0, 0, 0, 0, 0, 0, 0, 0, 0, 0, 0, 0, 0, 0, 0, 0, 0, 0, 0, 0, 0, 0, 0, 0, 0])
me_cube.materials.append(mat_ufoboosters)
me_cube.materials.append(mat_ufobody)
me_cube.materials.append(mat_ufocockpit)
me_cube.materials.append(mat_ufoglow)
me_cube.use_remesh_preserve_volume = False
me_cube.use_remesh_preserve_attributes = False
me_cube.use_mirror_vertex_groups = False
me_cube.update()

# ---- objects
ob_cube = bpy.data.objects.new('Cube', me_cube)

# ---- transforms, parenting, visibility, modifiers, constraints
ob_cube.location = (-3.941, 2.808, 3.6)
ob_cube.lock_rotations_4d = False
ob_cube.empty_display_type = 'ARROWS'
ob_cube.lineart.crease_threshold = 0.0

# ---- collection membership
col_collection_1.objects.link(ob_cube)

# ---- scene / render settings (as saved in the file)
scene.frame_start = 1; scene.frame_end = 250; scene.frame_set(1)
scene.render.engine = 'BLENDER_EEVEE_NEXT'
scene.render.resolution_percentage = 50
scene.render.dither_intensity = 0.0
scene.cycles.use_denoising = False
scene.cycles.samples = 10
scene.cycles.sampling_pattern = 'TABULATED_SOBOL'
scene.cycles.light_sampling_threshold = 0.0
scene.cycles.use_adaptive_sampling = False
scene.cycles.use_light_tree = False
scene.cycles.blur_glossy = 0.0
scene.cycles.pixel_filter_type = 'GAUSSIAN'
scene.cycles.sample_clamp_indirect = 0.0
scene.view_settings.view_transform = 'Standard'
bpy.context.view_layer.update()

# ---- added for rendering (the .blend has no active camera and no usable light): camera, sun
cam_auto = bpy.data.cameras.new('AutoCamera')
cam_auto.lens = 50.0
cam_auto.sensor_width = 36.0
cam_auto.clip_end = 1000.0
ob_auto_camera = bpy.data.objects.new('AutoCamera', cam_auto)
scene.collection.objects.link(ob_auto_camera)
ob_auto_camera.location = (13.0188, -19.1383, 17.4544)
ob_auto_camera.rotation_euler = (1.09748, -7.21219e-08, 0.694738)
scene.camera = ob_auto_camera
light_auto_sun = bpy.data.lights.new('AutoSun', 'SUN')
light_auto_sun.energy = 3.0
light_auto_sun.angle = 0.0523599
ob_auto_sun = bpy.data.objects.new('AutoSun', light_auto_sun)
scene.collection.objects.link(ob_auto_sun)
ob_auto_sun.rotation_euler = (0.872665, 0.174533, 0.523599)
bpy.context.view_layer.update()
